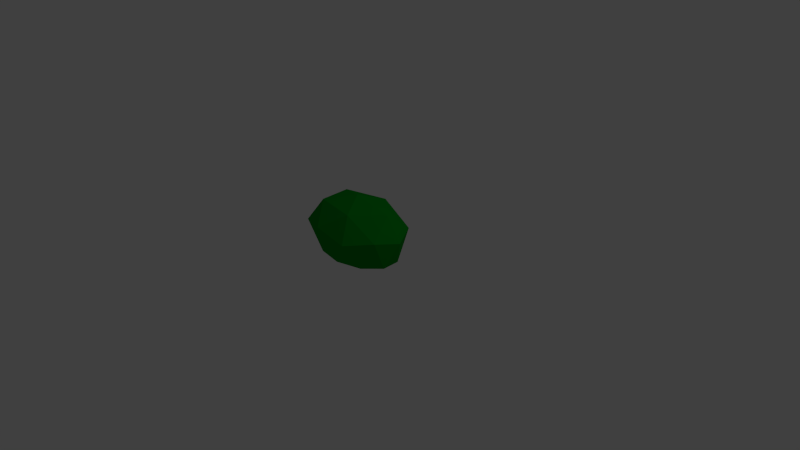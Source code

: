 # Source: bush1.blend  (saved by Blender 2.75.0; exported with 4.5.12 LTS)
import bpy
from mathutils import Matrix  # noqa: F401  (used for matrix-valued properties, if any)

bpy.ops.wm.read_factory_settings(use_empty=True)
scene = bpy.context.scene
scene.name = 'Scene'

# ---- collections
col_collection_1 = bpy.data.collections.new('Collection 1'); scene.collection.children.link(col_collection_1)

# ---- materials (node trees are filled in below, after node groups)
mat_material_001 = bpy.data.materials.new('Material.001')
mat_material_001.alpha_threshold = 0.0
mat_material_001.roughness = 0.5

# ---- material node trees
mat_material_001.use_nodes = True; mat_material_001.node_tree.nodes.clear()
_N = mat_material_001.node_tree.nodes; _L = mat_material_001.node_tree.links
n0 = _N.new('ShaderNodeOutputMaterial'); n0.name = 'Material Output'; n0.location = (300, 300)
n1 = _N.new('ShaderNodeBsdfDiffuse'); n1.name = 'Diffuse BSDF'; n1.location = (10, 300)
n1.inputs[0].default_value = (0.0, 0.281, 0.012, 1.0)
_L.new(n1.outputs[0], n0.inputs[0])
n0.is_active_output = True

# ---- world
world_world = bpy.data.worlds.new('World'); scene.world = world_world
world_world.color = (0.05088, 0.05088, 0.05088)
world_world.use_sun_shadow = False
world_world.sun_shadow_jitter_overblur = 0.0
world_world.cycles.sampling_method = 'MANUAL'
world_world.cycles.sample_map_resolution = 256

# ---- cameras
cam_camera = bpy.data.cameras.new('Camera')
cam_camera.clip_end = 100.0
cam_camera.lens = 35.0
cam_camera.sensor_width = 32.0
cam_camera.sensor_height = 18.0
cam_camera.ortho_scale = 7.314
cam_camera.dof.focus_distance = 0.0

# ---- lights
light_lamp = bpy.data.lights.new('Lamp', 'POINT')
light_lamp.transmission_factor = 0.0
light_lamp.cutoff_distance = 30.0
light_lamp.energy = 100.0
light_lamp.shadow_buffer_clip_start = 1.001
light_lamp.shadow_soft_size = 0.1
light_lamp.shadow_maximum_resolution = 0.006
light_lamp.use_absolute_resolution = True
light_lamp.cycles.use_multiple_importance_sampling = False

# ---- meshes
me_icosphere = bpy.data.meshes.new('Icosphere')
me_icosphere.from_pydata([(0.247, -0.5194, 0.3423), (-0.648, -0.295, 0.3423), (-0.648, 0.2866, 0.3423), (0.2638, 0.5026, 0.3423), (0.7335, 2.688e-09, 0.3454), (0.0, 2.688e-09, 0.7857), (0.5683, -0.1228, -0.01641), (0.5683, 0.1228, -0.01641), (-2.426e-09, -0.3974, -0.01641), (0.3512, -0.3215, -0.01641), (-0.5683, -0.1228, -0.01641), (-0.3512, -0.3215, -0.01641), (-0.3512, 0.3215, -0.01641), (-0.5683, 0.1228, -0.01641), (0.3512, 0.3215, -0.01641), (-2.426e-09, 0.3974, -0.01641), (0.5978, -0.3078, 0.4053), (-0.267, -0.4599, 0.4053), (-0.7653, 2.688e-09, 0.4022), (-0.2629, 0.538, 0.4053), (0.5937, 0.3078, 0.4053), (0.1625, -0.3325, 0.6659), (0.5257, 2.688e-09, 0.6659), (-0.4253, -0.2055, 0.6659), (-0.4253, 0.2055, 0.6659), (0.1625, 0.3325, 0.6659)], [], [(0, 16, 21), (1, 17, 23), (2, 18, 24), (3, 19, 25), (4, 20, 22), (22, 25, 5), (22, 20, 25), (20, 3, 25), (25, 24, 5), (25, 19, 24), (19, 2, 24), (24, 23, 5), (24, 18, 23), (18, 1, 23), (23, 21, 5), (23, 17, 21), (17, 0, 21), (21, 22, 5), (21, 16, 22), (16, 4, 22), (7, 20, 4), (7, 14, 20), (14, 3, 20), (15, 19, 3), (15, 12, 19), (12, 2, 19), (13, 18, 2), (13, 10, 18), (10, 1, 18), (11, 17, 1), (11, 8, 17), (8, 0, 17), (9, 16, 0), (9, 6, 16), (6, 4, 16), (14, 15, 3), (12, 13, 2), (10, 11, 1), (8, 9, 0), (6, 7, 4), (7, 6, 9, 8, 11, 10, 13, 12, 15, 14)])
me_icosphere.materials.append(mat_material_001)
me_icosphere.use_remesh_preserve_volume = False
me_icosphere.use_remesh_preserve_attributes = False
me_icosphere.use_mirror_vertex_groups = False
me_icosphere.update()

# ---- objects
ob_icosphere = bpy.data.objects.new('Icosphere', me_icosphere)
ob_lamp = bpy.data.objects.new('Lamp', light_lamp)
ob_camera = bpy.data.objects.new('Camera', cam_camera)

# ---- transforms, parenting, visibility, modifiers, constraints
ob_icosphere.location = (-0.2165, -0.05397, 0.0)
ob_icosphere.rotation_euler = (0.0, -0.0, 0.0497)
ob_icosphere.lineart.crease_threshold = 0.0
ob_lamp.location = (4.076, 1.005, 5.904)
ob_lamp.rotation_euler = (0.6503, 0.05522, 1.866)
ob_lamp.lock_rotations_4d = False
ob_lamp.empty_display_type = 'ARROWS'
ob_lamp.color = (0.0, 0.0, 0.0, 0.0)
ob_lamp.lineart.crease_threshold = 0.0
ob_camera.location = (7.481, -6.508, 5.344)
ob_camera.rotation_euler = (1.109, 0.01082, 0.8149)
ob_camera.lock_rotations_4d = False
ob_camera.empty_display_type = 'ARROWS'
ob_camera.color = (0.0, 0.0, 0.0, 0.0)
ob_camera.display_type = 'WIRE'
ob_camera.lineart.crease_threshold = 0.0

# ---- collection membership
col_collection_1.objects.link(ob_icosphere)
col_collection_1.objects.link(ob_lamp)
col_collection_1.objects.link(ob_camera)

# ---- scene / render settings (as saved in the file)
scene.camera = ob_camera
scene.frame_start = 1; scene.frame_end = 250; scene.frame_set(1)
scene.render.engine = 'CYCLES'
scene.render.resolution_percentage = 50
scene.render.dither_intensity = 0.0
scene.cycles.use_denoising = False
scene.cycles.samples = 10
scene.cycles.sampling_pattern = 'TABULATED_SOBOL'
scene.cycles.light_sampling_threshold = 0.0
scene.cycles.use_adaptive_sampling = False
scene.cycles.use_light_tree = False
scene.cycles.blur_glossy = 0.0
scene.cycles.pixel_filter_type = 'GAUSSIAN'
scene.cycles.sample_clamp_indirect = 0.0
scene.view_settings.view_transform = 'Standard'
bpy.context.view_layer.update()
